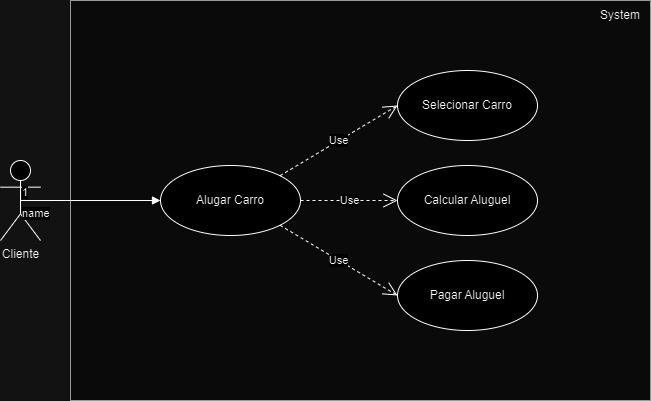

The diagram above was exported from draw.io. Its source (the exported page's mxGraphModel, read from the mxfile embedded in the PNG):
<mxGraphModel dx="1009" dy="542" grid="1" gridSize="10" guides="1" tooltips="1" connect="1" arrows="1" fold="1" page="1" pageScale="1" pageWidth="827" pageHeight="1169" background="none" math="0" shadow="0">
  <root>
    <mxCell id="0" />
    <mxCell id="1" parent="0" />
    <mxCell id="K0yjgXJcW-QSIHcQLtIR-1" value="Cliente" style="shape=umlActor;verticalLabelPosition=bottom;verticalAlign=top;html=1;" parent="1" vertex="1">
      <mxGeometry x="70" y="240" width="40" height="80" as="geometry" />
    </mxCell>
    <mxCell id="K0yjgXJcW-QSIHcQLtIR-3" value="" style="whiteSpace=wrap;html=1;fillStyle=solid;fillColor=#f5f5f5;fontColor=#333333;strokeColor=#666666;" parent="1" vertex="1">
      <mxGeometry x="140" y="80" width="580" height="400" as="geometry" />
    </mxCell>
    <mxCell id="K0yjgXJcW-QSIHcQLtIR-27" value="System" style="text;html=1;strokeColor=none;fillColor=none;align=center;verticalAlign=middle;whiteSpace=wrap;rounded=0;" parent="1" vertex="1">
      <mxGeometry x="660" y="80" width="60" height="30" as="geometry" />
    </mxCell>
    <mxCell id="K0yjgXJcW-QSIHcQLtIR-69" value="Alugar Carro" style="ellipse;whiteSpace=wrap;html=1;" parent="1" vertex="1">
      <mxGeometry x="230" y="245" width="140" height="70" as="geometry" />
    </mxCell>
    <mxCell id="K0yjgXJcW-QSIHcQLtIR-70" value="Calcular Aluguel" style="ellipse;whiteSpace=wrap;html=1;" parent="1" vertex="1">
      <mxGeometry x="467" y="245" width="140" height="70" as="geometry" />
    </mxCell>
    <mxCell id="K0yjgXJcW-QSIHcQLtIR-71" value="Pagar Aluguel" style="ellipse;whiteSpace=wrap;html=1;" parent="1" vertex="1">
      <mxGeometry x="467" y="340" width="140" height="70" as="geometry" />
    </mxCell>
    <mxCell id="K0yjgXJcW-QSIHcQLtIR-72" value="Selecionar Carro" style="ellipse;whiteSpace=wrap;html=1;" parent="1" vertex="1">
      <mxGeometry x="467" y="150" width="140" height="70" as="geometry" />
    </mxCell>
    <mxCell id="K0yjgXJcW-QSIHcQLtIR-73" value="name" style="endArrow=block;endFill=1;html=1;edgeStyle=orthogonalEdgeStyle;align=left;verticalAlign=top;rounded=0;exitX=0.5;exitY=0.5;exitDx=0;exitDy=0;exitPerimeter=0;entryX=0;entryY=0.5;entryDx=0;entryDy=0;" parent="1" source="K0yjgXJcW-QSIHcQLtIR-1" target="K0yjgXJcW-QSIHcQLtIR-69" edge="1">
      <mxGeometry x="-1" relative="1" as="geometry">
        <mxPoint x="380" y="280" as="sourcePoint" />
        <mxPoint x="540" y="280" as="targetPoint" />
      </mxGeometry>
    </mxCell>
    <mxCell id="K0yjgXJcW-QSIHcQLtIR-74" value="1" style="edgeLabel;resizable=0;html=1;align=left;verticalAlign=bottom;" parent="K0yjgXJcW-QSIHcQLtIR-73" connectable="0" vertex="1">
      <mxGeometry x="-1" relative="1" as="geometry" />
    </mxCell>
    <mxCell id="K0yjgXJcW-QSIHcQLtIR-75" value="Use" style="endArrow=open;endSize=12;dashed=1;html=1;rounded=0;exitX=1;exitY=0;exitDx=0;exitDy=0;entryX=0;entryY=0.5;entryDx=0;entryDy=0;" parent="1" source="K0yjgXJcW-QSIHcQLtIR-69" target="K0yjgXJcW-QSIHcQLtIR-72" edge="1">
      <mxGeometry width="160" relative="1" as="geometry">
        <mxPoint x="380" y="280" as="sourcePoint" />
        <mxPoint x="540" y="280" as="targetPoint" />
      </mxGeometry>
    </mxCell>
    <mxCell id="K0yjgXJcW-QSIHcQLtIR-76" value="Use" style="endArrow=open;endSize=12;dashed=1;html=1;rounded=0;exitX=1;exitY=0.5;exitDx=0;exitDy=0;entryX=0;entryY=0.5;entryDx=0;entryDy=0;" parent="1" source="K0yjgXJcW-QSIHcQLtIR-69" target="K0yjgXJcW-QSIHcQLtIR-70" edge="1">
      <mxGeometry width="160" relative="1" as="geometry">
        <mxPoint x="380" y="280" as="sourcePoint" />
        <mxPoint x="540" y="280" as="targetPoint" />
      </mxGeometry>
    </mxCell>
    <mxCell id="K0yjgXJcW-QSIHcQLtIR-77" value="Use" style="endArrow=open;endSize=12;dashed=1;html=1;rounded=0;exitX=1;exitY=1;exitDx=0;exitDy=0;entryX=0;entryY=0.5;entryDx=0;entryDy=0;" parent="1" source="K0yjgXJcW-QSIHcQLtIR-69" target="K0yjgXJcW-QSIHcQLtIR-71" edge="1">
      <mxGeometry width="160" relative="1" as="geometry">
        <mxPoint x="380" y="280" as="sourcePoint" />
        <mxPoint x="540" y="280" as="targetPoint" />
      </mxGeometry>
    </mxCell>
  </root>
</mxGraphModel>